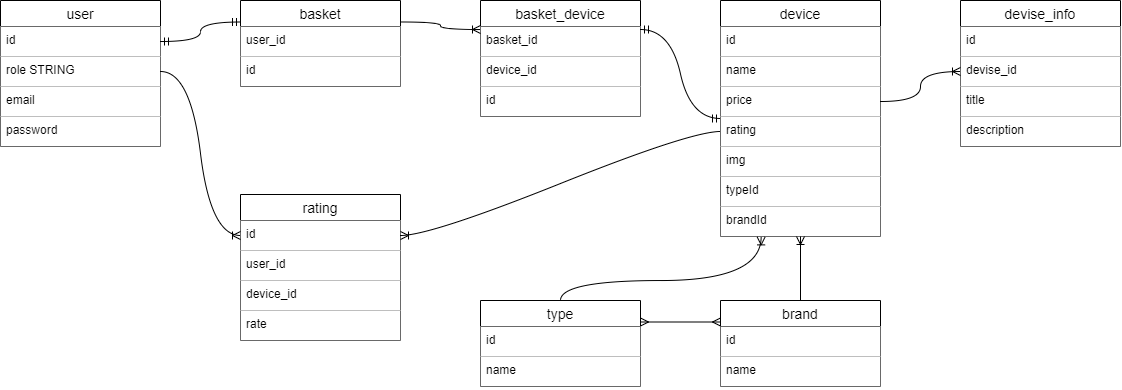

The diagram above was exported from draw.io. Its source (the exported page's mxGraphModel, read from the mxfile embedded in the PNG):
<mxGraphModel dx="1694" dy="503" grid="1" gridSize="10" guides="1" tooltips="1" connect="1" arrows="1" fold="1" page="1" pageScale="1" pageWidth="827" pageHeight="1169" math="0" shadow="0">
  <root>
    <mxCell id="0" />
    <mxCell id="1" parent="0" />
    <mxCell id="CtBTBg_cHMOst6Glvs1H-1" value="user" style="swimlane;fontStyle=0;childLayout=stackLayout;horizontal=1;startSize=26;horizontalStack=0;resizeParent=1;resizeParentMax=0;resizeLast=0;collapsible=1;marginBottom=0;align=center;fontSize=14;rounded=0;perimeterSpacing=0;shadow=0;sketch=0;swimlaneFillColor=none;strokeWidth=1;swimlaneLine=1;" parent="1" vertex="1">
      <mxGeometry x="-120" y="100" width="160" height="146" as="geometry" />
    </mxCell>
    <mxCell id="CtBTBg_cHMOst6Glvs1H-2" value="id" style="text;strokeColor=default;fillColor=default;spacingLeft=4;spacingRight=4;overflow=hidden;rotatable=0;points=[[0,0.5],[1,0.5]];portConstraint=eastwest;fontSize=12;rounded=0;dashed=1;strokeWidth=0;" parent="CtBTBg_cHMOst6Glvs1H-1" vertex="1">
      <mxGeometry y="26" width="160" height="30" as="geometry" />
    </mxCell>
    <mxCell id="CtBTBg_cHMOst6Glvs1H-4" value="role STRING" style="text;strokeColor=default;fillColor=default;spacingLeft=4;spacingRight=4;overflow=hidden;rotatable=0;points=[[0,0.5],[1,0.5]];portConstraint=eastwest;fontSize=12;rounded=0;dashed=1;strokeWidth=0;" parent="CtBTBg_cHMOst6Glvs1H-1" vertex="1">
      <mxGeometry y="56" width="160" height="30" as="geometry" />
    </mxCell>
    <mxCell id="CtBTBg_cHMOst6Glvs1H-3" value="email" style="text;strokeColor=default;fillColor=default;spacingLeft=4;spacingRight=4;overflow=hidden;rotatable=0;points=[[0,0.5],[1,0.5]];portConstraint=eastwest;fontSize=12;rounded=0;dashed=1;strokeWidth=0;" parent="CtBTBg_cHMOst6Glvs1H-1" vertex="1">
      <mxGeometry y="86" width="160" height="30" as="geometry" />
    </mxCell>
    <mxCell id="CtBTBg_cHMOst6Glvs1H-6" value="password" style="text;strokeColor=default;fillColor=default;spacingLeft=4;spacingRight=4;overflow=hidden;rotatable=0;points=[[0,0.5],[1,0.5]];portConstraint=eastwest;fontSize=12;rounded=0;dashed=1;strokeWidth=0;" parent="CtBTBg_cHMOst6Glvs1H-1" vertex="1">
      <mxGeometry y="116" width="160" height="30" as="geometry" />
    </mxCell>
    <mxCell id="CtBTBg_cHMOst6Glvs1H-7" value="basket" style="swimlane;fontStyle=0;childLayout=stackLayout;horizontal=1;startSize=26;horizontalStack=0;resizeParent=1;resizeParentMax=0;resizeLast=0;collapsible=1;marginBottom=0;align=center;fontSize=14;rounded=0;shadow=0;sketch=0;swimlaneFillColor=none;strokeWidth=1;" parent="1" vertex="1">
      <mxGeometry x="120" y="100" width="160" height="86" as="geometry" />
    </mxCell>
    <mxCell id="CtBTBg_cHMOst6Glvs1H-9" value="user_id" style="text;strokeColor=default;fillColor=default;spacingLeft=4;spacingRight=4;overflow=hidden;rotatable=0;points=[[0,0.5],[1,0.5]];portConstraint=eastwest;fontSize=12;rounded=0;dashed=1;strokeWidth=0;" parent="CtBTBg_cHMOst6Glvs1H-7" vertex="1">
      <mxGeometry y="26" width="160" height="30" as="geometry" />
    </mxCell>
    <mxCell id="CtBTBg_cHMOst6Glvs1H-8" value="id" style="text;strokeColor=default;fillColor=default;spacingLeft=4;spacingRight=4;overflow=hidden;rotatable=0;points=[[0,0.5],[1,0.5]];portConstraint=eastwest;fontSize=12;rounded=0;dashed=1;strokeWidth=0;" parent="CtBTBg_cHMOst6Glvs1H-7" vertex="1">
      <mxGeometry y="56" width="160" height="30" as="geometry" />
    </mxCell>
    <mxCell id="CtBTBg_cHMOst6Glvs1H-13" value="" style="edgeStyle=orthogonalEdgeStyle;fontSize=12;html=1;endArrow=ERmandOne;startArrow=ERmandOne;strokeColor=default;curved=1;entryX=0;entryY=0.25;entryDx=0;entryDy=0;exitX=1;exitY=0.5;exitDx=0;exitDy=0;" parent="1" source="CtBTBg_cHMOst6Glvs1H-2" target="CtBTBg_cHMOst6Glvs1H-7" edge="1">
      <mxGeometry width="100" height="100" relative="1" as="geometry">
        <mxPoint x="30" y="223" as="sourcePoint" />
        <mxPoint x="130" y="123" as="targetPoint" />
      </mxGeometry>
    </mxCell>
    <mxCell id="CtBTBg_cHMOst6Glvs1H-14" value="device" style="swimlane;fontStyle=0;childLayout=stackLayout;horizontal=1;startSize=26;horizontalStack=0;resizeParent=1;resizeParentMax=0;resizeLast=0;collapsible=1;marginBottom=0;align=center;fontSize=14;rounded=0;" parent="1" vertex="1">
      <mxGeometry x="600" y="100" width="160" height="236" as="geometry">
        <mxRectangle x="600" y="100" width="70" height="26" as="alternateBounds" />
      </mxGeometry>
    </mxCell>
    <mxCell id="CtBTBg_cHMOst6Glvs1H-15" value="id" style="text;strokeColor=default;fillColor=default;spacingLeft=4;spacingRight=4;overflow=hidden;rotatable=0;points=[[0,0.5],[1,0.5]];portConstraint=eastwest;fontSize=12;rounded=0;dashed=1;strokeWidth=0;" parent="CtBTBg_cHMOst6Glvs1H-14" vertex="1">
      <mxGeometry y="26" width="160" height="30" as="geometry" />
    </mxCell>
    <mxCell id="CtBTBg_cHMOst6Glvs1H-18" value="name" style="text;strokeColor=default;fillColor=default;spacingLeft=4;spacingRight=4;overflow=hidden;rotatable=0;points=[[0,0.5],[1,0.5]];portConstraint=eastwest;fontSize=12;rounded=0;dashed=1;strokeWidth=0;" parent="CtBTBg_cHMOst6Glvs1H-14" vertex="1">
      <mxGeometry y="56" width="160" height="30" as="geometry" />
    </mxCell>
    <mxCell id="CtBTBg_cHMOst6Glvs1H-19" value="price" style="text;strokeColor=default;fillColor=default;spacingLeft=4;spacingRight=4;overflow=hidden;rotatable=0;points=[[0,0.5],[1,0.5]];portConstraint=eastwest;fontSize=12;rounded=0;dashed=1;strokeWidth=0;" parent="CtBTBg_cHMOst6Glvs1H-14" vertex="1">
      <mxGeometry y="86" width="160" height="30" as="geometry" />
    </mxCell>
    <mxCell id="CtBTBg_cHMOst6Glvs1H-16" value="rating" style="text;strokeColor=default;fillColor=default;spacingLeft=4;spacingRight=4;overflow=hidden;rotatable=0;points=[[0,0.5],[1,0.5]];portConstraint=eastwest;fontSize=12;rounded=0;dashed=1;strokeWidth=0;" parent="CtBTBg_cHMOst6Glvs1H-14" vertex="1">
      <mxGeometry y="116" width="160" height="30" as="geometry" />
    </mxCell>
    <mxCell id="CtBTBg_cHMOst6Glvs1H-17" value="img" style="text;strokeColor=default;fillColor=default;spacingLeft=4;spacingRight=4;overflow=hidden;rotatable=0;points=[[0,0.5],[1,0.5]];portConstraint=eastwest;fontSize=12;rounded=0;dashed=1;strokeWidth=0;" parent="CtBTBg_cHMOst6Glvs1H-14" vertex="1">
      <mxGeometry y="146" width="160" height="30" as="geometry" />
    </mxCell>
    <mxCell id="CtBTBg_cHMOst6Glvs1H-21" value="typeId" style="text;strokeColor=default;fillColor=default;spacingLeft=4;spacingRight=4;overflow=hidden;rotatable=0;points=[[0,0.5],[1,0.5]];portConstraint=eastwest;fontSize=12;rounded=0;dashed=1;strokeWidth=0;" parent="CtBTBg_cHMOst6Glvs1H-14" vertex="1">
      <mxGeometry y="176" width="160" height="30" as="geometry" />
    </mxCell>
    <mxCell id="CtBTBg_cHMOst6Glvs1H-20" value="brandId" style="text;strokeColor=default;fillColor=default;spacingLeft=4;spacingRight=4;overflow=hidden;rotatable=0;points=[[0,0.5],[1,0.5]];portConstraint=eastwest;fontSize=12;rounded=0;dashed=1;strokeWidth=0;" parent="CtBTBg_cHMOst6Glvs1H-14" vertex="1">
      <mxGeometry y="206" width="160" height="30" as="geometry" />
    </mxCell>
    <mxCell id="CtBTBg_cHMOst6Glvs1H-23" value="type" style="swimlane;fontStyle=0;childLayout=stackLayout;horizontal=1;startSize=26;horizontalStack=0;resizeParent=1;resizeParentMax=0;resizeLast=0;collapsible=1;marginBottom=0;align=center;fontSize=14;rounded=0;" parent="1" vertex="1">
      <mxGeometry x="360" y="400" width="160" height="86" as="geometry" />
    </mxCell>
    <mxCell id="CtBTBg_cHMOst6Glvs1H-24" value="id" style="text;strokeColor=default;fillColor=default;spacingLeft=4;spacingRight=4;overflow=hidden;rotatable=0;points=[[0,0.5],[1,0.5]];portConstraint=eastwest;fontSize=12;rounded=0;dashed=1;strokeWidth=0;" parent="CtBTBg_cHMOst6Glvs1H-23" vertex="1">
      <mxGeometry y="26" width="160" height="30" as="geometry" />
    </mxCell>
    <mxCell id="CtBTBg_cHMOst6Glvs1H-25" value="name" style="text;strokeColor=default;fillColor=default;spacingLeft=4;spacingRight=4;overflow=hidden;rotatable=0;points=[[0,0.5],[1,0.5]];portConstraint=eastwest;fontSize=12;rounded=0;dashed=1;strokeWidth=0;" parent="CtBTBg_cHMOst6Glvs1H-23" vertex="1">
      <mxGeometry y="56" width="160" height="30" as="geometry" />
    </mxCell>
    <mxCell id="CtBTBg_cHMOst6Glvs1H-27" value="brand" style="swimlane;fontStyle=0;childLayout=stackLayout;horizontal=1;startSize=26;horizontalStack=0;resizeParent=1;resizeParentMax=0;resizeLast=0;collapsible=1;marginBottom=0;align=center;fontSize=14;rounded=0;" parent="1" vertex="1">
      <mxGeometry x="600" y="400" width="160" height="86" as="geometry" />
    </mxCell>
    <mxCell id="CtBTBg_cHMOst6Glvs1H-28" value="id" style="text;strokeColor=default;fillColor=default;spacingLeft=4;spacingRight=4;overflow=hidden;rotatable=0;points=[[0,0.5],[1,0.5]];portConstraint=eastwest;fontSize=12;rounded=0;dashed=1;strokeWidth=0;" parent="CtBTBg_cHMOst6Glvs1H-27" vertex="1">
      <mxGeometry y="26" width="160" height="30" as="geometry" />
    </mxCell>
    <mxCell id="CtBTBg_cHMOst6Glvs1H-29" value="name" style="text;strokeColor=default;fillColor=default;spacingLeft=4;spacingRight=4;overflow=hidden;rotatable=0;points=[[0,0.5],[1,0.5]];portConstraint=eastwest;fontSize=12;rounded=0;dashed=1;strokeWidth=0;" parent="CtBTBg_cHMOst6Glvs1H-27" vertex="1">
      <mxGeometry y="56" width="160" height="30" as="geometry" />
    </mxCell>
    <mxCell id="CtBTBg_cHMOst6Glvs1H-32" value="" style="edgeStyle=orthogonalEdgeStyle;fontSize=12;html=1;endArrow=ERoneToMany;exitX=0.5;exitY=0;exitDx=0;exitDy=0;curved=1;entryX=0.254;entryY=1.013;entryDx=0;entryDy=0;entryPerimeter=0;" parent="1" source="CtBTBg_cHMOst6Glvs1H-23" target="CtBTBg_cHMOst6Glvs1H-20" edge="1">
      <mxGeometry width="100" height="100" relative="1" as="geometry">
        <mxPoint x="540" y="420" as="sourcePoint" />
        <mxPoint x="640" y="340" as="targetPoint" />
        <Array as="points">
          <mxPoint x="440" y="380" />
          <mxPoint x="641" y="380" />
        </Array>
      </mxGeometry>
    </mxCell>
    <mxCell id="CtBTBg_cHMOst6Glvs1H-40" value="" style="edgeStyle=orthogonalEdgeStyle;fontSize=12;html=1;endArrow=ERmany;startArrow=ERmany;sketch=0;strokeColor=default;jumpStyle=none;exitX=1;exitY=0.25;exitDx=0;exitDy=0;entryX=0;entryY=0.25;entryDx=0;entryDy=0;curved=1;" parent="1" source="CtBTBg_cHMOst6Glvs1H-23" target="CtBTBg_cHMOst6Glvs1H-27" edge="1">
      <mxGeometry width="100" height="100" relative="1" as="geometry">
        <mxPoint x="530" y="460" as="sourcePoint" />
        <mxPoint x="600" y="280" as="targetPoint" />
      </mxGeometry>
    </mxCell>
    <mxCell id="CtBTBg_cHMOst6Glvs1H-42" value="devise_info" style="swimlane;fontStyle=0;childLayout=stackLayout;horizontal=1;startSize=26;horizontalStack=0;resizeParent=1;resizeParentMax=0;resizeLast=0;collapsible=1;marginBottom=0;align=center;fontSize=14;rounded=0;sketch=0;strokeColor=default;fillColor=default;" parent="1" vertex="1">
      <mxGeometry x="840" y="100" width="160" height="146" as="geometry" />
    </mxCell>
    <mxCell id="CtBTBg_cHMOst6Glvs1H-43" value="id" style="text;strokeColor=default;fillColor=default;spacingLeft=4;spacingRight=4;overflow=hidden;rotatable=0;points=[[0,0.5],[1,0.5]];portConstraint=eastwest;fontSize=12;rounded=0;sketch=0;dashed=1;strokeWidth=0;" parent="CtBTBg_cHMOst6Glvs1H-42" vertex="1">
      <mxGeometry y="26" width="160" height="30" as="geometry" />
    </mxCell>
    <mxCell id="CtBTBg_cHMOst6Glvs1H-44" value="devise_id" style="text;strokeColor=default;fillColor=default;spacingLeft=4;spacingRight=4;overflow=hidden;rotatable=0;points=[[0,0.5],[1,0.5]];portConstraint=eastwest;fontSize=12;rounded=0;sketch=0;dashed=1;strokeWidth=0;" parent="CtBTBg_cHMOst6Glvs1H-42" vertex="1">
      <mxGeometry y="56" width="160" height="30" as="geometry" />
    </mxCell>
    <mxCell id="CtBTBg_cHMOst6Glvs1H-46" value="title" style="text;strokeColor=default;fillColor=default;spacingLeft=4;spacingRight=4;overflow=hidden;rotatable=0;points=[[0,0.5],[1,0.5]];portConstraint=eastwest;fontSize=12;rounded=0;sketch=0;dashed=1;strokeWidth=0;" parent="CtBTBg_cHMOst6Glvs1H-42" vertex="1">
      <mxGeometry y="86" width="160" height="30" as="geometry" />
    </mxCell>
    <mxCell id="CtBTBg_cHMOst6Glvs1H-45" value="description" style="text;strokeColor=default;fillColor=default;spacingLeft=4;spacingRight=4;overflow=hidden;rotatable=0;points=[[0,0.5],[1,0.5]];portConstraint=eastwest;fontSize=12;rounded=0;sketch=0;dashed=1;strokeWidth=0;" parent="CtBTBg_cHMOst6Glvs1H-42" vertex="1">
      <mxGeometry y="116" width="160" height="30" as="geometry" />
    </mxCell>
    <mxCell id="CtBTBg_cHMOst6Glvs1H-47" value="" style="edgeStyle=orthogonalEdgeStyle;fontSize=12;html=1;endArrow=ERoneToMany;shadow=0;sketch=0;strokeColor=default;curved=1;jumpStyle=none;exitX=1;exitY=0.5;exitDx=0;exitDy=0;entryX=0;entryY=0.5;entryDx=0;entryDy=0;" parent="1" source="CtBTBg_cHMOst6Glvs1H-19" target="CtBTBg_cHMOst6Glvs1H-44" edge="1">
      <mxGeometry width="100" height="100" relative="1" as="geometry">
        <mxPoint x="580" y="380" as="sourcePoint" />
        <mxPoint x="680" y="280" as="targetPoint" />
      </mxGeometry>
    </mxCell>
    <mxCell id="CtBTBg_cHMOst6Glvs1H-52" value="basket_device" style="swimlane;fontStyle=0;childLayout=stackLayout;horizontal=1;startSize=26;horizontalStack=0;resizeParent=1;resizeParentMax=0;resizeLast=0;collapsible=1;marginBottom=0;align=center;fontSize=14;rounded=0;" parent="1" vertex="1">
      <mxGeometry x="360" y="100" width="160" height="116" as="geometry">
        <mxRectangle x="360" y="100" width="120" height="26" as="alternateBounds" />
      </mxGeometry>
    </mxCell>
    <mxCell id="CtBTBg_cHMOst6Glvs1H-58" value="basket_id" style="text;strokeColor=default;fillColor=default;spacingLeft=4;spacingRight=4;overflow=hidden;rotatable=0;points=[[0,0.5],[1,0.5]];portConstraint=eastwest;fontSize=12;rounded=0;dashed=1;strokeWidth=0;" parent="CtBTBg_cHMOst6Glvs1H-52" vertex="1">
      <mxGeometry y="26" width="160" height="30" as="geometry" />
    </mxCell>
    <mxCell id="CtBTBg_cHMOst6Glvs1H-54" value="device_id" style="text;strokeColor=default;fillColor=default;spacingLeft=4;spacingRight=4;overflow=hidden;rotatable=0;points=[[0,0.5],[1,0.5]];portConstraint=eastwest;fontSize=12;rounded=0;dashed=1;strokeWidth=0;" parent="CtBTBg_cHMOst6Glvs1H-52" vertex="1">
      <mxGeometry y="56" width="160" height="30" as="geometry" />
    </mxCell>
    <mxCell id="CtBTBg_cHMOst6Glvs1H-53" value="id" style="text;strokeColor=default;fillColor=default;spacingLeft=4;spacingRight=4;overflow=hidden;rotatable=0;points=[[0,0.5],[1,0.5]];portConstraint=eastwest;fontSize=12;rounded=0;dashed=1;strokeWidth=0;" parent="CtBTBg_cHMOst6Glvs1H-52" vertex="1">
      <mxGeometry y="86" width="160" height="30" as="geometry" />
    </mxCell>
    <mxCell id="CtBTBg_cHMOst6Glvs1H-59" value="" style="edgeStyle=orthogonalEdgeStyle;fontSize=12;html=1;endArrow=ERoneToMany;shadow=0;sketch=0;strokeColor=default;curved=1;jumpStyle=none;exitX=1;exitY=0.25;exitDx=0;exitDy=0;entryX=0;entryY=0.25;entryDx=0;entryDy=0;" parent="1" source="CtBTBg_cHMOst6Glvs1H-7" target="CtBTBg_cHMOst6Glvs1H-52" edge="1">
      <mxGeometry width="100" height="100" relative="1" as="geometry">
        <mxPoint x="250" y="230" as="sourcePoint" />
        <mxPoint x="350" y="130" as="targetPoint" />
      </mxGeometry>
    </mxCell>
    <mxCell id="CtBTBg_cHMOst6Glvs1H-60" value="" style="edgeStyle=orthogonalEdgeStyle;fontSize=12;html=1;endArrow=ERoneToMany;shadow=0;sketch=0;strokeColor=default;curved=1;jumpStyle=none;exitX=0.5;exitY=0;exitDx=0;exitDy=0;entryX=0.5;entryY=1;entryDx=0;entryDy=0;" parent="1" source="CtBTBg_cHMOst6Glvs1H-27" target="CtBTBg_cHMOst6Glvs1H-14" edge="1">
      <mxGeometry width="100" height="100" relative="1" as="geometry">
        <mxPoint x="550" y="270" as="sourcePoint" />
        <mxPoint x="680" y="390" as="targetPoint" />
      </mxGeometry>
    </mxCell>
    <mxCell id="CtBTBg_cHMOst6Glvs1H-66" value="" style="edgeStyle=entityRelationEdgeStyle;fontSize=12;html=1;endArrow=ERmandOne;startArrow=ERmandOne;shadow=0;sketch=0;strokeColor=default;curved=1;jumpStyle=none;exitX=1;exitY=0.25;exitDx=0;exitDy=0;" parent="1" source="CtBTBg_cHMOst6Glvs1H-52" target="CtBTBg_cHMOst6Glvs1H-14" edge="1">
      <mxGeometry width="100" height="100" relative="1" as="geometry">
        <mxPoint x="520" y="250" as="sourcePoint" />
        <mxPoint x="620" y="150" as="targetPoint" />
      </mxGeometry>
    </mxCell>
    <mxCell id="CtBTBg_cHMOst6Glvs1H-67" value="rating" style="swimlane;fontStyle=0;childLayout=stackLayout;horizontal=1;startSize=26;horizontalStack=0;resizeParent=1;resizeParentMax=0;resizeLast=0;collapsible=1;marginBottom=0;align=center;fontSize=14;rounded=0;sketch=0;strokeColor=default;fillColor=default;" parent="1" vertex="1">
      <mxGeometry x="120" y="294" width="160" height="146" as="geometry" />
    </mxCell>
    <mxCell id="CtBTBg_cHMOst6Glvs1H-68" value="id" style="text;strokeColor=default;fillColor=default;spacingLeft=4;spacingRight=4;overflow=hidden;rotatable=0;points=[[0,0.5],[1,0.5]];portConstraint=eastwest;fontSize=12;rounded=0;sketch=0;dashed=1;strokeWidth=0;" parent="CtBTBg_cHMOst6Glvs1H-67" vertex="1">
      <mxGeometry y="26" width="160" height="30" as="geometry" />
    </mxCell>
    <mxCell id="CtBTBg_cHMOst6Glvs1H-69" value="user_id" style="text;strokeColor=default;fillColor=default;spacingLeft=4;spacingRight=4;overflow=hidden;rotatable=0;points=[[0,0.5],[1,0.5]];portConstraint=eastwest;fontSize=12;rounded=0;sketch=0;dashed=1;strokeWidth=0;" parent="CtBTBg_cHMOst6Glvs1H-67" vertex="1">
      <mxGeometry y="56" width="160" height="30" as="geometry" />
    </mxCell>
    <mxCell id="CtBTBg_cHMOst6Glvs1H-71" value="device_id" style="text;strokeColor=default;fillColor=default;spacingLeft=4;spacingRight=4;overflow=hidden;rotatable=0;points=[[0,0.5],[1,0.5]];portConstraint=eastwest;fontSize=12;rounded=0;sketch=0;dashed=1;strokeWidth=0;" parent="CtBTBg_cHMOst6Glvs1H-67" vertex="1">
      <mxGeometry y="86" width="160" height="30" as="geometry" />
    </mxCell>
    <mxCell id="CtBTBg_cHMOst6Glvs1H-70" value="rate" style="text;strokeColor=default;fillColor=default;spacingLeft=4;spacingRight=4;overflow=hidden;rotatable=0;points=[[0,0.5],[1,0.5]];portConstraint=eastwest;fontSize=12;rounded=0;sketch=0;dashed=1;strokeWidth=0;" parent="CtBTBg_cHMOst6Glvs1H-67" vertex="1">
      <mxGeometry y="116" width="160" height="30" as="geometry" />
    </mxCell>
    <mxCell id="CtBTBg_cHMOst6Glvs1H-72" value="" style="edgeStyle=entityRelationEdgeStyle;fontSize=12;html=1;endArrow=ERoneToMany;shadow=0;sketch=0;strokeColor=default;curved=1;jumpStyle=none;entryX=0;entryY=0.5;entryDx=0;entryDy=0;" parent="1" source="CtBTBg_cHMOst6Glvs1H-4" target="CtBTBg_cHMOst6Glvs1H-68" edge="1">
      <mxGeometry width="100" height="100" relative="1" as="geometry">
        <mxPoint x="370" y="380" as="sourcePoint" />
        <mxPoint x="470" y="280" as="targetPoint" />
      </mxGeometry>
    </mxCell>
    <mxCell id="CtBTBg_cHMOst6Glvs1H-73" value="" style="edgeStyle=entityRelationEdgeStyle;fontSize=12;html=1;endArrow=ERoneToMany;shadow=0;sketch=0;strokeColor=default;curved=1;jumpStyle=none;entryX=1;entryY=0.5;entryDx=0;entryDy=0;exitX=0;exitY=0.5;exitDx=0;exitDy=0;" parent="1" source="CtBTBg_cHMOst6Glvs1H-16" target="CtBTBg_cHMOst6Glvs1H-68" edge="1">
      <mxGeometry width="100" height="100" relative="1" as="geometry">
        <mxPoint x="490" y="310" as="sourcePoint" />
        <mxPoint x="600" y="246" as="targetPoint" />
      </mxGeometry>
    </mxCell>
  </root>
</mxGraphModel>